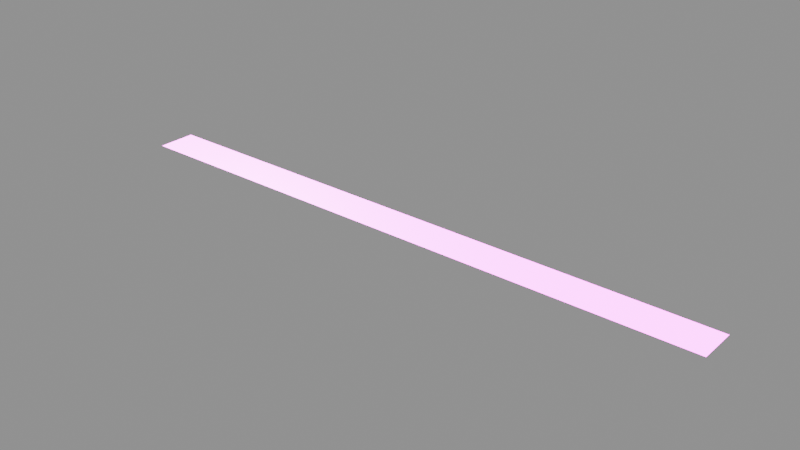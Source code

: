 # Source: decal.blend  (saved by Blender 5.2.44; exported with 4.5.12 LTS)
import bpy
from mathutils import Matrix  # noqa: F401  (used for matrix-valued properties, if any)

bpy.ops.wm.read_factory_settings(use_empty=True)
scene = bpy.context.scene
scene.name = 'Decal Asset'

# ---- images (referenced by path relative to the original .blend; pixels are not part of the script)
import os
ASSET_DIR = os.environ.get("B2B_ASSET_DIR", "")  # directory of the original .blend (textures are referenced by path, not embedded)
HERE = os.path.dirname(os.path.abspath(__file__))  # packed textures are extracted next to this script under _unpacked/

def load_image(name, relpath, width, height, colorspace="sRGB"):
    """Load a texture the original file referenced (path relative to the .blend, or extracted next to this script)."""
    p = next((c for c in (os.path.join(HERE, relpath), os.path.join(ASSET_DIR, relpath)) if relpath and os.path.exists(c)), "")
    if p:
        img = bpy.data.images.load(p, check_existing=True)
        img.name = name
    else:  # same state as the original file: an image datablock whose file is absent (Cycles renders it pink)
        img = bpy.data.images.new(name, width, height)
        img.source = "FILE"
        img.filepath = "//" + (relpath or name)
    img.colorspace_settings.name = colorspace
    return img
img_ao_curv_height_library_decal = load_image('ao_curv_height.LIBRARY_DECAL', 'ao_curv_height.png', 1024, 1024, 'Non-Color')
img_normal_library_decal = load_image('normal.LIBRARY_DECAL', 'normal.png', 1024, 1024, 'Non-Color')
img_masks_library_decal = load_image('masks.LIBRARY_DECAL', 'masks.png', 1024, 1024, 'Non-Color')
img_emission_library_decal = load_image('emission.LIBRARY_DECAL', 'emission.png', 1024, 1024, 'sRGB')

# ---- materials (node trees are filled in below, after node groups)
mat_library_decal = bpy.data.materials.new('LIBRARY_DECAL')
mat_library_decal.alpha_threshold = 0.0
mat_library_decal.use_backface_culling = True
mat_library_decal.use_backface_culling_lightprobe_volume = False
mat_library_decal.preview_render_type = 'FLAT'
mat_library_decal.roughness = 0.5

# ---- node groups
ng_height_library_decal = bpy.data.node_groups.new('height.LIBRARY_DECAL', 'ShaderNodeTree')
_s = ng_height_library_decal.interface.new_socket(name='Color', in_out='OUTPUT', socket_type='NodeSocketColor')
_s.default_value = (0.0, 0.0, 0.0, 0.0)
_s = ng_height_library_decal.interface.new_socket(name='UV', in_out='INPUT', socket_type='NodeSocketVector')
_s.min_value = 0.0
_s.max_value = 1.0
_s = ng_height_library_decal.interface.new_socket(name='Value', in_out='INPUT', socket_type='NodeSocketFloat')
_s.default_value = 0.5
_s.min_value = -1e+04
_s.max_value = 1e+04
_s = ng_height_library_decal.interface.new_socket(name='Mult', in_out='INPUT', socket_type='NodeSocketFloat')
_s.default_value = 0.5
_s.min_value = -1e+04
_s.max_value = 1e+04
_s = ng_height_library_decal.interface.new_socket(name='Cross', in_out='INPUT', socket_type='NodeSocketColor')
_s.default_value = (0.5, 0.5, 0.5, 1.0)
_s = ng_height_library_decal.interface.new_socket(name='UV2', in_out='INPUT', socket_type='NodeSocketColor')
_s.default_value = (0.5, 0.5, 0.5, 1.0)
_N = ng_height_library_decal.nodes; _L = ng_height_library_decal.links
n0 = _N.new('NodeFrame'); n0.name = 'Frame'; n0.location = (-544, 252)
n0.width = 905
n1 = _N.new('ShaderNodeMix'); n1.name = 'Mix'; n1.location = (396, -34)
n1.width = 100
n1.data_type = 'RGBA'
n1.blend_type = 'MULTIPLY'
n1.inputs[0].default_value = 1.0
n2 = _N.new('ShaderNodeMix'); n2.name = 'Mix.001'; n2.location = (523, -172)
n2.width = 100
n2.data_type = 'RGBA'
n2.blend_type = 'ADD'
n2.inputs[0].default_value = 1.0
n3 = _N.new('NodeGroupOutput'); n3.name = 'Group Output'; n3.location = (723, 0)
n4 = _N.new('ShaderNodeMath'); n4.name = 'Math.002'; n4.location = (755, -160)
n4.width = 120
n4.inputs[2].default_value = 0.0
n5 = _N.new('ShaderNodeMath'); n5.name = 'Math.001'; n5.location = (558, -133)
n5.width = 120
n5.operation = 'MULTIPLY'
n5.inputs[2].default_value = 0.0
n6 = _N.new('ShaderNodeSeparateColor'); n6.name = 'Separate RGB'; n6.location = (329, -57)
n7 = _N.new('ShaderNodeTexImage'); n7.name = 'height.LIBRARY_DECAL'; n7.location = (30, -30)
n7.label = 'HEIGHT'
n7.width = 228
n7.image = img_ao_curv_height_library_decal
n8 = _N.new('NodeGroupInput'); n8.name = 'Group Input'; n8.location = (-758, -52)
n4.parent = n0
n5.parent = n0
n6.parent = n0
n7.parent = n0
_L.new(n5.outputs[0], n4.inputs[0])
_L.new(n1.outputs[2], n2.inputs[6])
_L.new(n4.outputs[0], n1.inputs[6])
_L.new(n8.outputs[1], n5.inputs[1])
_L.new(n8.outputs[2], n4.inputs[1])
_L.new(n2.outputs[2], n3.inputs[0])
_L.new(n8.outputs[3], n1.inputs[7])
_L.new(n8.outputs[4], n2.inputs[7])
_L.new(n8.outputs[0], n7.inputs[0])
_L.new(n7.outputs[0], n6.inputs[0])
_L.new(n6.outputs[2], n5.inputs[0])
n3.is_active_output = True
ng_parallax_library_decal = bpy.data.node_groups.new('parallax.LIBRARY_DECAL', 'ShaderNodeTree')
_s = ng_parallax_library_decal.interface.new_socket(name='Vector', in_out='OUTPUT', socket_type='NodeSocketVector')
_s.min_value = 0.0
_s.max_value = 0.0
_s = ng_parallax_library_decal.interface.new_socket(name='tangent', in_out='OUTPUT', socket_type='NodeSocketVector')
_s = ng_parallax_library_decal.interface.new_socket(name='bino', in_out='OUTPUT', socket_type='NodeSocketVector')
_s = ng_parallax_library_decal.interface.new_socket(name='no', in_out='OUTPUT', socket_type='NodeSocketVector')
_s = ng_parallax_library_decal.interface.new_socket(name='Amount', in_out='INPUT', socket_type='NodeSocketFloat')
_s.default_value = 0.1
_s.min_value = 0.0
_N = ng_parallax_library_decal.nodes; _L = ng_parallax_library_decal.links
n0 = _N.new('NodeFrame'); n0.name = 'TBN.001'; n0.location = (4482, -656)
n0.label = 'TBN'
n0.width = 765
n0.shrink = False
n0.label_size = 36
n1 = _N.new('NodeFrame'); n1.name = 'TBN.002'; n1.location = (3893, 551)
n1.label = 'TBN'
n1.width = 746
n1.shrink = False
n1.label_size = 36
n2 = _N.new('NodeFrame'); n2.name = 'TBN'; n2.location = (2645, 972)
n2.label = 'TBN'
n2.width = 1161
n2.shrink = False
n2.label_size = 36
n3 = _N.new('NodeReroute'); n3.name = 'Reroute.002'; n3.location = (3943, -1005)
n3.width = 16
n3.socket_idname = 'NodeSocketFloat'
n4 = _N.new('NodeReroute'); n4.name = 'Reroute.011'; n4.location = (4514, -370)
n4.width = 16
n5 = _N.new('NodeReroute'); n5.name = 'Reroute.001'; n5.location = (4146, -789)
n5.width = 16
n5.socket_idname = 'NodeSocketVector'
n6 = _N.new('NodeReroute'); n6.name = 'Reroute.007'; n6.location = (5405, 857)
n6.width = 16
n6.socket_idname = 'NodeSocketVector'
n7 = _N.new('NodeReroute'); n7.name = 'Reroute.008'; n7.location = (5308, 774)
n7.width = 16
n7.socket_idname = 'NodeSocketVector'
n8 = _N.new('NodeReroute'); n8.name = 'Reroute.010'; n8.location = (5195, 682)
n8.width = 16
n8.socket_idname = 'NodeSocketVector'
n9 = _N.new('NodeReroute'); n9.name = 'Reroute.003'; n9.location = (4513, -83)
n9.width = 16
n10 = _N.new('NodeReroute'); n10.name = 'Reroute.009'; n10.location = (3600, -40)
n10.width = 16
n10.socket_idname = 'NodeSocketVector'
n11 = _N.new('ShaderNodeCameraData'); n11.name = 'Camera Data.001'; n11.location = (3129, -42)
n11.width = 95
n12 = _N.new('NodeReroute'); n12.name = 'Reroute.006'; n12.location = (3608, 825)
n12.width = 16
n12.socket_idname = 'NodeSocketVector'
n13 = _N.new('NodeReroute'); n13.name = 'Reroute.005'; n13.location = (3604, 676)
n13.width = 16
n13.socket_idname = 'NodeSocketVector'
n14 = _N.new('NodeReroute'); n14.name = 'Reroute.004'; n14.location = (3582, 395)
n14.width = 16
n14.socket_idname = 'NodeSocketVector'
n15 = _N.new('ShaderNodeVectorMath'); n15.name = 'Vector Math.002'; n15.location = (177, -493)
n15.width = 80
n15.operation = 'DOT_PRODUCT'
n16 = _N.new('ShaderNodeCombineColor'); n16.name = 'Combine RGB'; n16.location = (334, -407)
n16.width = 80
n17 = _N.new('ShaderNodeVectorMath'); n17.name = 'Vector Math.001'; n17.location = (169, -391)
n17.width = 80
n17.operation = 'DOT_PRODUCT'
n18 = _N.new('ShaderNodeVectorMath'); n18.name = 'Vector Math'; n18.location = (170, -288)
n18.width = 80
n18.operation = 'DOT_PRODUCT'
n19 = _N.new('ShaderNodeMath'); n19.name = 'Math'; n19.location = (3670, -1104)
n19.operation = 'MULTIPLY'
n19.inputs[1].default_value = -0.5
n19.inputs[2].default_value = 0.0
n20 = _N.new('ShaderNodeMath'); n20.name = 'Math.001'; n20.location = (3440, -1013)
n20.hide = True
n20.operation = 'SUBTRACT'
n20.inputs[0].default_value = 0.0
n20.inputs[2].default_value = 0.0
n21 = _N.new('ShaderNodeSeparateColor'); n21.name = 'Separate RGB'; n21.location = (5370, -1287)
n22 = _N.new('NodeGroupOutput'); n22.name = 'Group Output'; n22.location = (5810, -1170)
n23 = _N.new('ShaderNodeCombineXYZ'); n23.name = 'Combine XYZ'; n23.location = (5590, -1270)
n24 = _N.new('NodeReroute'); n24.name = 'Reroute'; n24.location = (3946, -1140)
n24.width = 16
n24.socket_idname = 'NodeSocketFloat'
n25 = _N.new('ShaderNodeGroup'); n25.name = 'height.LIBRARY_DECAL.002'; n25.location = (590, -173)
n25.label = 'Height Group'
n25.width = 120
n25.node_tree = ng_height_library_decal
n26 = _N.new('ShaderNodeGroup'); n26.name = 'height.LIBRARY_DECAL.005'; n26.location = (568, -411)
n26.label = 'Height Group'
n26.width = 120
n26.node_tree = ng_height_library_decal
n27 = _N.new('ShaderNodeGroup'); n27.name = 'height.LIBRARY_DECAL.008'; n27.location = (537, -689)
n27.label = 'Height Group'
n27.width = 120
n27.node_tree = ng_height_library_decal
n28 = _N.new('ShaderNodeGroup'); n28.name = 'height.LIBRARY_DECAL.007'; n28.location = (324, -621)
n28.label = 'Height Group'
n28.width = 120
n28.node_tree = ng_height_library_decal
n29 = _N.new('ShaderNodeGroup'); n29.name = 'height.LIBRARY_DECAL.006'; n29.location = (109, -586)
n29.label = 'Height Group'
n29.width = 120
n29.node_tree = ng_height_library_decal
n30 = _N.new('ShaderNodeGroup'); n30.name = 'height.LIBRARY_DECAL.003'; n30.location = (148, -347)
n30.label = 'Height Group'
n30.width = 120
n30.node_tree = ng_height_library_decal
n31 = _N.new('ShaderNodeGroup'); n31.name = 'height.LIBRARY_DECAL.004'; n31.location = (362, -360)
n31.label = 'Height Group'
n31.width = 120
n31.node_tree = ng_height_library_decal
n32 = _N.new('ShaderNodeGroup'); n32.name = 'height.LIBRARY_DECAL.001'; n32.location = (384, -104)
n32.label = 'Height Group'
n32.width = 120
n32.node_tree = ng_height_library_decal
n33 = _N.new('ShaderNodeGroup'); n33.name = 'height.LIBRARY_DECAL'; n33.location = (30, -65)
n33.label = 'Height Group'
n33.width = 266
n33.node_tree = ng_height_library_decal
n34 = _N.new('NodeGroupInput'); n34.name = 'Group Input'; n34.location = (3200, -987)
n34.width = 133
n35 = _N.new('ShaderNodeVectorTransform'); n35.name = 'Vector Transform.001'; n35.location = (466, -52)
n35.convert_to = 'CAMERA'
n36 = _N.new('ShaderNodeNewGeometry'); n36.name = 'Geometry'; n36.location = (247, -432)
n37 = _N.new('ShaderNodeVectorMath'); n37.name = 'Vector Math.004'; n37.location = (805, -208)
n37.operation = 'NORMALIZE'
n38 = _N.new('ShaderNodeVectorMath'); n38.name = 'Vector Math.003'; n38.location = (641, -196)
n38.operation = 'CROSS_PRODUCT'
n39 = _N.new('ShaderNodeVectorTransform'); n39.name = 'Vector Transform'; n39.location = (456, -432)
n39.width = 160
n39.convert_to = 'CAMERA'
n40 = _N.new('ShaderNodeTangent'); n40.name = 'TANGENT'; n40.location = (2702, 940)
n40.label = 'TANGENT'
n40.direction_type = 'UV_MAP'
n41 = _N.new('ShaderNodeUVMap'); n41.name = 'UVMAP'; n41.location = (3922, -763)
n41.label = 'UVMAP'
n15.parent = n1
n16.parent = n1
n17.parent = n1
n18.parent = n1
n25.parent = n0
n26.parent = n0
n27.parent = n0
n28.parent = n0
n29.parent = n0
n30.parent = n0
n31.parent = n0
n32.parent = n0
n33.parent = n0
n35.parent = n2
n36.parent = n2
n37.parent = n2
n38.parent = n2
n39.parent = n2
_L.new(n17.outputs[1], n16.inputs[1])
_L.new(n18.outputs[1], n16.inputs[0])
_L.new(n3.outputs[0], n33.inputs[1])
_L.new(n5.outputs[0], n33.inputs[0])
_L.new(n4.outputs[0], n33.inputs[3])
_L.new(n5.outputs[0], n33.inputs[4])
_L.new(n33.outputs[0], n32.inputs[0])
_L.new(n33.outputs[0], n32.inputs[4])
_L.new(n32.outputs[0], n25.inputs[0])
_L.new(n32.outputs[0], n25.inputs[4])
_L.new(n25.outputs[0], n30.inputs[0])
_L.new(n25.outputs[0], n30.inputs[4])
_L.new(n30.outputs[0], n31.inputs[0])
_L.new(n30.outputs[0], n31.inputs[4])
_L.new(n31.outputs[0], n26.inputs[0])
_L.new(n31.outputs[0], n26.inputs[4])
_L.new(n26.outputs[0], n29.inputs[0])
_L.new(n26.outputs[0], n29.inputs[4])
_L.new(n29.outputs[0], n28.inputs[0])
_L.new(n29.outputs[0], n28.inputs[4])
_L.new(n28.outputs[0], n27.inputs[0])
_L.new(n28.outputs[0], n27.inputs[4])
_L.new(n4.outputs[0], n32.inputs[3])
_L.new(n4.outputs[0], n25.inputs[3])
_L.new(n4.outputs[0], n30.inputs[3])
_L.new(n4.outputs[0], n29.inputs[3])
_L.new(n4.outputs[0], n28.inputs[3])
_L.new(n4.outputs[0], n27.inputs[3])
_L.new(n4.outputs[0], n26.inputs[3])
_L.new(n4.outputs[0], n31.inputs[3])
_L.new(n3.outputs[0], n32.inputs[1])
_L.new(n3.outputs[0], n25.inputs[1])
_L.new(n3.outputs[0], n30.inputs[1])
_L.new(n3.outputs[0], n31.inputs[1])
_L.new(n3.outputs[0], n26.inputs[1])
_L.new(n3.outputs[0], n29.inputs[1])
_L.new(n3.outputs[0], n28.inputs[1])
_L.new(n3.outputs[0], n27.inputs[1])
_L.new(n24.outputs[0], n33.inputs[2])
_L.new(n9.outputs[0], n4.inputs[0])
_L.new(n10.outputs[0], n18.inputs[1])
_L.new(n10.outputs[0], n17.inputs[1])
_L.new(n10.outputs[0], n15.inputs[1])
_L.new(n36.outputs[1], n39.inputs[0])
_L.new(n35.outputs[0], n38.inputs[0])
_L.new(n39.outputs[0], n38.inputs[1])
_L.new(n27.outputs[0], n21.inputs[0])
_L.new(n16.outputs[0], n9.inputs[0])
_L.new(n15.outputs[1], n16.inputs[2])
_L.new(n24.outputs[0], n32.inputs[2])
_L.new(n24.outputs[0], n25.inputs[2])
_L.new(n24.outputs[0], n30.inputs[2])
_L.new(n24.outputs[0], n31.inputs[2])
_L.new(n24.outputs[0], n26.inputs[2])
_L.new(n24.outputs[0], n29.inputs[2])
_L.new(n24.outputs[0], n28.inputs[2])
_L.new(n24.outputs[0], n27.inputs[2])
_L.new(n19.outputs[0], n24.inputs[0])
_L.new(n12.outputs[0], n18.inputs[0])
_L.new(n13.outputs[0], n17.inputs[0])
_L.new(n14.outputs[0], n15.inputs[0])
_L.new(n11.outputs[0], n10.inputs[0])
_L.new(n35.outputs[0], n12.inputs[0])
_L.new(n39.outputs[0], n14.inputs[0])
_L.new(n6.outputs[0], n22.inputs[1])
_L.new(n7.outputs[0], n22.inputs[2])
_L.new(n8.outputs[0], n22.inputs[3])
_L.new(n12.outputs[0], n6.inputs[0])
_L.new(n13.outputs[0], n7.inputs[0])
_L.new(n14.outputs[0], n8.inputs[0])
_L.new(n20.outputs[0], n19.inputs[0])
_L.new(n20.outputs[0], n3.inputs[0])
_L.new(n21.outputs[0], n23.inputs[0])
_L.new(n21.outputs[1], n23.inputs[1])
_L.new(n21.outputs[2], n23.inputs[2])
_L.new(n23.outputs[0], n22.inputs[0])
_L.new(n37.outputs[0], n13.inputs[0])
_L.new(n38.outputs[0], n37.inputs[0])
_L.new(n34.outputs[0], n20.inputs[1])
_L.new(n40.outputs[0], n35.inputs[0])
_L.new(n41.outputs[0], n5.inputs[0])
n22.is_active_output = True
ng_subset_decal_group = bpy.data.node_groups.new('subset.decal_group', 'ShaderNodeTree')
_s = ng_subset_decal_group.interface.new_socket(name='Shader', in_out='OUTPUT', socket_type='NodeSocketShader')
ng_subset_decal_group.interface.new_panel('Decal Maps')
_s = ng_subset_decal_group.interface.new_socket(name='Masks Map', in_out='INPUT', socket_type='NodeSocketColor')
_s = ng_subset_decal_group.interface.new_socket(name='AO + Curvature + Height Map', in_out='INPUT', socket_type='NodeSocketColor')
_s.default_value = (0.8, 0.8, 0.8, 1.0)
_s = ng_subset_decal_group.interface.new_socket(name='Normal Map', in_out='INPUT', socket_type='NodeSocketColor')
_s.default_value = (0.5, 0.5, 1.0, 1.0)
_s = ng_subset_decal_group.interface.new_socket(name='Emission Map', in_out='INPUT', socket_type='NodeSocketColor')
ng_subset_decal_group.interface.new_panel('Decal Props')
_s = ng_subset_decal_group.interface.new_socket(name='AO Multiplier', in_out='INPUT', socket_type='NodeSocketFloat')
_s.subtype = 'FACTOR'
_s.default_value = 1.0
_s.min_value = 0.0
_s.max_value = 1.0
_s = ng_subset_decal_group.interface.new_socket(name='Curvature Multiplier', in_out='INPUT', socket_type='NodeSocketFloat')
_s.subtype = 'FACTOR'
_s.default_value = 0.5
_s.min_value = 0.0
_s.max_value = 1.0
_s = ng_subset_decal_group.interface.new_socket(name='Emission Multiplier', in_out='INPUT', socket_type='NodeSocketFloat')
_s.min_value = 0.0
ng_subset_decal_group.interface.new_panel('Material Base')
_s = ng_subset_decal_group.interface.new_socket(name='Material Base Color', in_out='INPUT', socket_type='NodeSocketColor')
_s.default_value = (0.222, 0.222, 0.222, 0.222)
_s = ng_subset_decal_group.interface.new_socket(name='Material Metallic', in_out='INPUT', socket_type='NodeSocketFloat')
_s.subtype = 'FACTOR'
_s.min_value = 0.0
_s.max_value = 1.0
_s = ng_subset_decal_group.interface.new_socket(name='Material Roughness', in_out='INPUT', socket_type='NodeSocketFloat')
_s.subtype = 'FACTOR'
_s.default_value = 0.25
_s.min_value = 0.0
_s.max_value = 1.0
_s = ng_subset_decal_group.interface.new_socket(name='Material IOR', in_out='INPUT', socket_type='NodeSocketFloat')
_s.min_value = 0.0
_s.max_value = 1000.0
_s = ng_subset_decal_group.interface.new_socket(name='Material Normal', in_out='INPUT', socket_type='NodeSocketVector')
_s.min_value = -1.0
_s.max_value = 1.0
_s.hide_value = True
ng_subset_decal_group.interface.new_panel('Material Emission')
_s = ng_subset_decal_group.interface.new_socket(name='Material Emission Color', in_out='INPUT', socket_type='NodeSocketColor')
_s = ng_subset_decal_group.interface.new_socket(name='Material Emission Strength', in_out='INPUT', socket_type='NodeSocketFloat')
_s.default_value = 1.0
_s.min_value = 0.0
_s.max_value = 1e+06
ng_subset_decal_group.interface.new_panel('Material Diffuse')
_s = ng_subset_decal_group.interface.new_socket(name='Material Diffuse Roughness', in_out='INPUT', socket_type='NodeSocketFloat')
_s.subtype = 'FACTOR'
_s.min_value = 0.0
_s.max_value = 1.0
ng_subset_decal_group.interface.new_panel('Material Subsurface')
_s = ng_subset_decal_group.interface.new_socket(name='Material Subsurface Weight', in_out='INPUT', socket_type='NodeSocketFloat')
_s.subtype = 'FACTOR'
_s.default_value = 1.0
_s.min_value = 0.0
_s.max_value = 1.0
_s = ng_subset_decal_group.interface.new_socket(name='Material Subsurface Radius', in_out='INPUT', socket_type='NodeSocketVector')
_s.default_value = (1.0, 0.2, 0.1)
_s.min_value = 0.0
_s.max_value = 100.0
_s = ng_subset_decal_group.interface.new_socket(name='Material Subsurface Scale', in_out='INPUT', socket_type='NodeSocketFloat')
_s.subtype = 'DISTANCE'
_s.min_value = 0.0
_s.max_value = 10.0
_s = ng_subset_decal_group.interface.new_socket(name='Material Subsurface IOR', in_out='INPUT', socket_type='NodeSocketFloat')
_s.subtype = 'FACTOR'
_s.default_value = 1.4
_s.min_value = 1.01
_s.max_value = 3.8
_s = ng_subset_decal_group.interface.new_socket(name='Material Subsurface Anisotropy', in_out='INPUT', socket_type='NodeSocketFloat')
_s.subtype = 'FACTOR'
_s.min_value = 0.0
_s.max_value = 1.0
ng_subset_decal_group.interface.new_panel('Material Specular')
_s = ng_subset_decal_group.interface.new_socket(name='Material Specular IOR Level', in_out='INPUT', socket_type='NodeSocketFloat')
_s.subtype = 'FACTOR'
_s.default_value = 0.5
_s.min_value = 0.0
_s.max_value = 1.0
_s = ng_subset_decal_group.interface.new_socket(name='Material Specular Tint', in_out='INPUT', socket_type='NodeSocketColor')
_s.default_value = (1.0, 1.0, 1.0, 1.0)
_s = ng_subset_decal_group.interface.new_socket(name='Material Anisotropic', in_out='INPUT', socket_type='NodeSocketFloat')
_s.subtype = 'FACTOR'
_s.min_value = 0.0
_s.max_value = 1.0
_s = ng_subset_decal_group.interface.new_socket(name='Material Anisotropic Rotation', in_out='INPUT', socket_type='NodeSocketFloat')
_s.subtype = 'FACTOR'
_s.min_value = 0.0
_s.max_value = 1.0
_s = ng_subset_decal_group.interface.new_socket(name='Material Tangent', in_out='INPUT', socket_type='NodeSocketVector')
_s.hide_value = True
ng_subset_decal_group.interface.new_panel('Material Transmission')
_s = ng_subset_decal_group.interface.new_socket(name='Material Transmission Weight', in_out='INPUT', socket_type='NodeSocketFloat')
_s.subtype = 'FACTOR'
_s.min_value = 0.0
_s.max_value = 1.0
ng_subset_decal_group.interface.new_panel('Material Coat')
_s = ng_subset_decal_group.interface.new_socket(name='Material Coat Weight', in_out='INPUT', socket_type='NodeSocketFloat')
_s.subtype = 'FACTOR'
_s.min_value = 0.0
_s.max_value = 1.0
_s = ng_subset_decal_group.interface.new_socket(name='Material Coat Roughness', in_out='INPUT', socket_type='NodeSocketFloat')
_s.subtype = 'FACTOR'
_s.default_value = 0.03
_s.min_value = 0.0
_s.max_value = 1.0
_s = ng_subset_decal_group.interface.new_socket(name='Material Coat IOR', in_out='INPUT', socket_type='NodeSocketFloat')
_s.default_value = 1.2
_s.min_value = 1.0
_s.max_value = 4.0
_s = ng_subset_decal_group.interface.new_socket(name='Material Coat Tint', in_out='INPUT', socket_type='NodeSocketColor')
_s.default_value = (1.0, 1.0, 1.0, 1.0)
_s = ng_subset_decal_group.interface.new_socket(name='Material Coat Normal', in_out='INPUT', socket_type='NodeSocketVector')
_s.hide_value = True
ng_subset_decal_group.interface.new_panel('Material Sheen')
_s = ng_subset_decal_group.interface.new_socket(name='Material Sheen Weight', in_out='INPUT', socket_type='NodeSocketFloat')
_s.subtype = 'FACTOR'
_s.min_value = 0.0
_s.max_value = 1.0
_s = ng_subset_decal_group.interface.new_socket(name='Material Sheen Roughness', in_out='INPUT', socket_type='NodeSocketFloat')
_s.subtype = 'FACTOR'
_s.default_value = 0.5
_s.min_value = 0.0
_s.max_value = 1.0
_s = ng_subset_decal_group.interface.new_socket(name='Material Sheen Tint', in_out='INPUT', socket_type='NodeSocketColor')
_s.default_value = (0.2, 0.2, 0.2, 1.0)
ng_subset_decal_group.interface.new_panel('Material Thin Film')
_s = ng_subset_decal_group.interface.new_socket(name='Material Thin Film Thickness', in_out='INPUT', socket_type='NodeSocketFloat')
_s.subtype = 'WAVELENGTH'
_s.min_value = 0.0
_s.max_value = 1e+05
_s = ng_subset_decal_group.interface.new_socket(name='Material Thin Film IOR', in_out='INPUT', socket_type='NodeSocketFloat')
_s.default_value = 1.33
_s.min_value = 1.0
_s.max_value = 1000.0
ng_subset_decal_group.interface.new_panel('Subset Base')
_s = ng_subset_decal_group.interface.new_socket(name='Subset Base Color', in_out='INPUT', socket_type='NodeSocketColor')
_s.default_value = (0.222, 0.222, 0.222, 1.0)
_s = ng_subset_decal_group.interface.new_socket(name='Subset Metallic', in_out='INPUT', socket_type='NodeSocketFloat')
_s.subtype = 'FACTOR'
_s.min_value = 0.0
_s.max_value = 1.0
_s = ng_subset_decal_group.interface.new_socket(name='Subset Roughness', in_out='INPUT', socket_type='NodeSocketFloat')
_s.subtype = 'FACTOR'
_s.default_value = 0.25
_s.min_value = 0.0
_s.max_value = 1.0
_s = ng_subset_decal_group.interface.new_socket(name='Subset IOR', in_out='INPUT', socket_type='NodeSocketFloat')
_s.min_value = 0.0
_s.max_value = 1000.0
_s = ng_subset_decal_group.interface.new_socket(name='Subset Normal', in_out='INPUT', socket_type='NodeSocketVector')
_s.min_value = -1.0
_s.max_value = 1.0
_s.hide_value = True
ng_subset_decal_group.interface.new_panel('Subset Emission')
_s = ng_subset_decal_group.interface.new_socket(name='Subset Emission Color', in_out='INPUT', socket_type='NodeSocketColor')
_s = ng_subset_decal_group.interface.new_socket(name='Subset Emission Strength', in_out='INPUT', socket_type='NodeSocketFloat')
_s.default_value = 1.0
_s.min_value = 0.0
_s.max_value = 1e+06
ng_subset_decal_group.interface.new_panel('Subset Diffuse')
_s = ng_subset_decal_group.interface.new_socket(name='Subset Diffuse Roughness', in_out='INPUT', socket_type='NodeSocketFloat')
_s.subtype = 'FACTOR'
_s.min_value = 0.0
_s.max_value = 1.0
ng_subset_decal_group.interface.new_panel('Subset Subsurface')
_s = ng_subset_decal_group.interface.new_socket(name='Subset Subsurface Weight', in_out='INPUT', socket_type='NodeSocketFloat')
_s.subtype = 'FACTOR'
_s.default_value = 1.0
_s.min_value = 0.0
_s.max_value = 1.0
_s = ng_subset_decal_group.interface.new_socket(name='Subset Subsurface Radius', in_out='INPUT', socket_type='NodeSocketVector')
_s.default_value = (1.0, 0.2, 0.1)
_s.min_value = 0.0
_s.max_value = 100.0
_s = ng_subset_decal_group.interface.new_socket(name='Subset Subsurface Scale', in_out='INPUT', socket_type='NodeSocketFloat')
_s.subtype = 'DISTANCE'
_s.min_value = 0.0
_s.max_value = 10.0
_s = ng_subset_decal_group.interface.new_socket(name='Subset Subsurface IOR', in_out='INPUT', socket_type='NodeSocketFloat')
_s.subtype = 'FACTOR'
_s.default_value = 1.4
_s.min_value = 1.01
_s.max_value = 3.8
_s = ng_subset_decal_group.interface.new_socket(name='Subset Subsurface Anisotropy', in_out='INPUT', socket_type='NodeSocketFloat')
_s.subtype = 'FACTOR'
_s.min_value = 0.0
_s.max_value = 1.0
ng_subset_decal_group.interface.new_panel('Subset Specular')
_s = ng_subset_decal_group.interface.new_socket(name='Subset Specular IOR Level', in_out='INPUT', socket_type='NodeSocketFloat')
_s.subtype = 'FACTOR'
_s.default_value = 0.5
_s.min_value = 0.0
_s.max_value = 1.0
_s = ng_subset_decal_group.interface.new_socket(name='Subset Specular Tint', in_out='INPUT', socket_type='NodeSocketColor')
_s.default_value = (1.0, 1.0, 1.0, 1.0)
_s = ng_subset_decal_group.interface.new_socket(name='Subset Anisotropic', in_out='INPUT', socket_type='NodeSocketFloat')
_s.subtype = 'FACTOR'
_s.min_value = 0.0
_s.max_value = 1.0
_s = ng_subset_decal_group.interface.new_socket(name='Subset Anisotropic Rotation', in_out='INPUT', socket_type='NodeSocketFloat')
_s.subtype = 'FACTOR'
_s.min_value = 0.0
_s.max_value = 1.0
_s = ng_subset_decal_group.interface.new_socket(name='Subset Tangent', in_out='INPUT', socket_type='NodeSocketVector')
_s.hide_value = True
ng_subset_decal_group.interface.new_panel('Subset Transmission')
_s = ng_subset_decal_group.interface.new_socket(name='Subset Transmission Weight', in_out='INPUT', socket_type='NodeSocketFloat')
_s.subtype = 'FACTOR'
_s.min_value = 0.0
_s.max_value = 1.0
ng_subset_decal_group.interface.new_panel('Subset Coat')
_s = ng_subset_decal_group.interface.new_socket(name='Subset Coat Weight', in_out='INPUT', socket_type='NodeSocketFloat')
_s.subtype = 'FACTOR'
_s.min_value = 0.0
_s.max_value = 1.0
_s = ng_subset_decal_group.interface.new_socket(name='Subset Coat Roughness', in_out='INPUT', socket_type='NodeSocketFloat')
_s.subtype = 'FACTOR'
_s.default_value = 0.03
_s.min_value = 0.0
_s.max_value = 1.0
_s = ng_subset_decal_group.interface.new_socket(name='Subset Coat IOR', in_out='INPUT', socket_type='NodeSocketFloat')
_s.default_value = 1.2
_s.min_value = 1.0
_s.max_value = 4.0
_s = ng_subset_decal_group.interface.new_socket(name='Subset Coat Tint', in_out='INPUT', socket_type='NodeSocketColor')
_s.default_value = (1.0, 1.0, 1.0, 1.0)
_s = ng_subset_decal_group.interface.new_socket(name='Subset Coat Normal', in_out='INPUT', socket_type='NodeSocketVector')
_s.hide_value = True
ng_subset_decal_group.interface.new_panel('Subset Sheen')
_s = ng_subset_decal_group.interface.new_socket(name='Subset Sheen Weight', in_out='INPUT', socket_type='NodeSocketFloat')
_s.subtype = 'FACTOR'
_s.min_value = 0.0
_s.max_value = 1.0
_s = ng_subset_decal_group.interface.new_socket(name='Subset Sheen Roughness', in_out='INPUT', socket_type='NodeSocketFloat')
_s.subtype = 'FACTOR'
_s.default_value = 0.5
_s.min_value = 0.0
_s.max_value = 1.0
_s = ng_subset_decal_group.interface.new_socket(name='Subset Sheen Tint', in_out='INPUT', socket_type='NodeSocketColor')
_s.default_value = (0.2, 0.2, 0.2, 1.0)
ng_subset_decal_group.interface.new_panel('Subset Thin Film')
_s = ng_subset_decal_group.interface.new_socket(name='Subset Thin Film Thickness', in_out='INPUT', socket_type='NodeSocketFloat')
_s.subtype = 'WAVELENGTH'
_s.min_value = 0.0
_s.max_value = 1e+05
_s = ng_subset_decal_group.interface.new_socket(name='Subset Thin Film IOR', in_out='INPUT', socket_type='NodeSocketFloat')
_s.default_value = 1.33
_s.min_value = 1.0
_s.max_value = 1000.0
_N = ng_subset_decal_group.nodes; _L = ng_subset_decal_group.links
n0 = _N.new('NodeReroute'); n0.name = 'Reroute.002'; n0.location = (-290, 481)
n0.width = 16
n0.socket_idname = 'NodeSocketFloatFactor'
n1 = _N.new('NodeReroute'); n1.name = 'Reroute.032'; n1.location = (-344, 454)
n1.width = 16
n1.socket_idname = 'NodeSocketFloat'
n2 = _N.new('ShaderNodeMix'); n2.name = 'Mix.001'; n2.location = (-9, 480)
n2.hide = True
n2.data_type = 'RGBA'
n2.blend_type = 'OVERLAY'
n3 = _N.new('NodeReroute'); n3.name = 'Reroute.009'; n3.location = (-28, 482)
n3.width = 16
n3.socket_idname = 'NodeSocketFloatFactor'
n4 = _N.new('NodeReroute'); n4.name = 'Reroute.014'; n4.location = (-44, 459)
n4.width = 16
n4.socket_idname = 'NodeSocketFloat'
n5 = _N.new('ShaderNodeMix'); n5.name = 'Mix'; n5.location = (-227, 480)
n5.hide = True
n5.data_type = 'RGBA'
n5.blend_type = 'MULTIPLY'
n6 = _N.new('NodeReroute'); n6.name = 'Reroute.011'; n6.location = (781, 354)
n6.width = 16
n6.socket_idname = 'NodeSocketVector'
n7 = _N.new('ShaderNodeVectorMath'); n7.name = 'Vector Math.002'; n7.location = (830, 357)
n7.hide = True
n8 = _N.new('ShaderNodeVectorMath'); n8.name = 'Vector Math'; n8.location = (568, 348)
n8.hide = True
n8.operation = 'SUBTRACT'
n9 = _N.new('ShaderNodeNormalMap'); n9.name = 'Normal Map'; n9.location = (572, -286)
n9.hide = True
n10 = _N.new('ShaderNodeVectorMath'); n10.name = 'Vector Math.006'; n10.location = (819, -322)
n10.hide = True
n11 = _N.new('ShaderNodeVectorMath'); n11.name = 'Vector Math.004'; n11.location = (581, -341)
n11.hide = True
n11.operation = 'SUBTRACT'
n12 = _N.new('ShaderNodeMix'); n12.name = 'Mix.009'; n12.location = (-13, 132)
n12.hide = True
n12.data_type = 'RGBA'
n12.blend_type = 'MULTIPLY'
n12.inputs[0].default_value = 1.0
n13 = _N.new('ShaderNodeMix'); n13.name = 'Mix.008'; n13.location = (212, 133)
n13.hide = True
n13.data_type = 'RGBA'
n13.blend_type = 'ADD'
n13.inputs[0].default_value = 1.0
n14 = _N.new('ShaderNodeMix'); n14.name = 'Mix.010'; n14.location = (-17, -501)
n14.hide = True
n14.data_type = 'RGBA'
n14.blend_type = 'MULTIPLY'
n14.inputs[0].default_value = 1.0
n15 = _N.new('NodeReroute'); n15.name = 'Reroute.024'; n15.location = (-44, -265)
n15.width = 16
n15.socket_idname = 'NodeSocketFloatFactor'
n16 = _N.new('NodeReroute'); n16.name = 'Reroute.023'; n16.location = (-46, -196)
n16.width = 16
n16.socket_idname = 'NodeSocketFloatFactor'
n17 = _N.new('ShaderNodeMix'); n17.name = 'Mix.003'; n17.location = (-8, -199)
n17.hide = True
n17.data_type = 'RGBA'
n17.blend_type = 'OVERLAY'
n18 = _N.new('NodeReroute'); n18.name = 'Reroute.001'; n18.location = (-395, -277)
n18.width = 16
n19 = _N.new('NodeReroute'); n19.name = 'Reroute.012'; n19.location = (-386, 377)
n19.width = 16
n20 = _N.new('NodeReroute'); n20.name = 'Reroute.028'; n20.location = (-293, 402)
n20.width = 16
n20.socket_idname = 'NodeSocketFloatFactor'
n21 = _N.new('ShaderNodeMix'); n21.name = 'Mix.005'; n21.location = (-269, 402)
n21.hide = True
n21.data_type = 'RGBA'
n21.blend_type = 'ADD'
n21.clamp_result = True
n22 = _N.new('ShaderNodeMix'); n22.name = 'Mix.004'; n22.location = (-280, -254)
n22.hide = True
n22.data_type = 'RGBA'
n22.blend_type = 'ADD'
n22.clamp_result = True
n23 = _N.new('ShaderNodeMixShader'); n23.name = 'Mix Shader.001'; n23.location = (1772, 70)
n24 = _N.new('NodeGroupOutput'); n24.name = 'Group Output'; n24.location = (1976, 65)
n25 = _N.new('NodeReroute'); n25.name = 'Reroute'; n25.location = (-397, 108)
n25.width = 16
n26 = _N.new('NodeReroute'); n26.name = 'Reroute.018'; n26.location = (-652, 133)
n26.width = 16
n26.socket_idname = 'NodeSocketFloat'
n27 = _N.new('ShaderNodeSeparateColor'); n27.name = 'Separate RGB.002'; n27.location = (951, 16)
n27.hide = True
n28 = _N.new('ShaderNodeSeparateColor'); n28.name = 'Separate RGB'; n28.location = (-846, 138)
n28.hide = True
n29 = _N.new('ShaderNodeMix'); n29.name = 'Mix.007'; n29.location = (218, -509)
n29.hide = True
n29.data_type = 'RGBA'
n29.blend_type = 'ADD'
n29.inputs[0].default_value = 1.0
n30 = _N.new('ShaderNodeMix'); n30.name = 'Mix.006'; n30.location = (-280, -447)
n30.hide = True
n30.data_type = 'RGBA'
n30.blend_type = 'MULTIPLY'
n30.inputs[0].default_value = 1.0
n31 = _N.new('NodeReroute'); n31.name = 'Reroute.006'; n31.location = (-55, 48)
n31.width = 16
n31.socket_idname = 'NodeSocketFloat'
n32 = _N.new('NodeReroute'); n32.name = 'Reroute.015'; n32.location = (-63, -220)
n32.width = 16
n32.socket_idname = 'NodeSocketFloat'
n33 = _N.new('ShaderNodeMix'); n33.name = 'Mix.002'; n33.location = (-238, -196)
n33.hide = True
n33.data_type = 'RGBA'
n33.blend_type = 'MULTIPLY'
n34 = _N.new('NodeReroute'); n34.name = 'Reroute.003'; n34.location = (-362, -219)
n34.width = 16
n34.socket_idname = 'NodeSocketFloat'
n35 = _N.new('NodeReroute'); n35.name = 'Reroute.016'; n35.location = (-293, -254)
n35.width = 16
n35.socket_idname = 'NodeSocketFloatFactor'
n36 = _N.new('NodeReroute'); n36.name = 'Reroute.021'; n36.location = (-290, 86)
n36.width = 16
n36.socket_idname = 'NodeSocketFloatFactor'
n37 = _N.new('NodeReroute'); n37.name = 'Reroute.008'; n37.location = (-293, -197)
n37.width = 16
n37.socket_idname = 'NodeSocketFloatFactor'
n38 = _N.new('ShaderNodeMath'); n38.name = 'Math'; n38.location = (-613, 188)
n38.hide = True
n38.operation = 'POWER'
n38.inputs[1].default_value = 2.2
n38.inputs[2].default_value = 0.0
n39 = _N.new('ShaderNodeInvert'); n39.name = 'Invert.001'; n39.location = (-610, 111)
n39.hide = True
n40 = _N.new('NodeReroute'); n40.name = 'Reroute.013'; n40.location = (-356, 174)
n40.width = 16
n40.socket_idname = 'NodeSocketFloat'
n41 = _N.new('NodeReroute'); n41.name = 'Reroute.005'; n41.location = (171, 111)
n41.width = 16
n42 = _N.new('NodeReroute'); n42.name = 'Reroute.004'; n42.location = (164, -530)
n42.width = 16
n43 = _N.new('ShaderNodeNormalMap'); n43.name = 'Normal Map.002'; n43.location = (368, 315)
n43.hide = True
n44 = _N.new('ShaderNodeNormalMap'); n44.name = 'Normal Map.001'; n44.location = (381, -371)
n44.hide = True
n45 = _N.new('NodeReroute'); n45.name = 'Reroute.010'; n45.location = (784, -316)
n45.width = 16
n45.socket_idname = 'NodeSocketVector'
n46 = _N.new('NodeGroupInput'); n46.name = 'a'; n46.location = (-1117, 220)
n46.width = 215
n47 = _N.new('NodeReroute'); n47.name = 'Material Coat Normal'; n47.location = (1145, 172)
n47.width = 16
n47.socket_idname = 'NodeSocketVector'
n48 = _N.new('ShaderNodeVectorMath'); n48.name = 'Material Normal'; n48.location = (1011, 356)
n48.hide = True
n48.operation = 'NORMALIZE'
n49 = _N.new('ShaderNodeBsdfPrincipled'); n49.name = 'Material'; n49.location = (1416, 538)
n49.width = 211
n49.distribution = 'GGX'
n49.subsurface_method = 'RANDOM_WALK_SKIN'
n49.inputs[28].default_value = 1.0
n50 = _N.new('ShaderNodeVectorMath'); n50.name = 'Subset Normal'; n50.location = (1000, -323)
n50.hide = True
n50.operation = 'NORMALIZE'
n51 = _N.new('NodeReroute'); n51.name = 'Subset Coat Normal'; n51.location = (1136, -532)
n51.width = 16
n51.socket_idname = 'NodeSocketVector'
n52 = _N.new('ShaderNodeBsdfPrincipled'); n52.name = 'Subset'; n52.location = (1401, -169)
n52.width = 211
n52.distribution = 'GGX'
n52.subsurface_method = 'RANDOM_WALK_SKIN'
n52.inputs[28].default_value = 1.0
_L.new(n46.outputs[2], n9.inputs[1])
_L.new(n23.outputs[0], n24.inputs[0])
_L.new(n46.outputs[1], n28.inputs[0])
_L.new(n46.outputs[7], n5.inputs[6])
_L.new(n1.outputs[0], n5.inputs[7])
_L.new(n5.outputs[2], n2.inputs[6])
_L.new(n4.outputs[0], n2.inputs[7])
_L.new(n33.outputs[2], n17.inputs[6])
_L.new(n37.outputs[0], n33.inputs[0])
_L.new(n34.outputs[0], n33.inputs[7])
_L.new(n46.outputs[36], n33.inputs[6])
_L.new(n32.outputs[0], n17.inputs[7])
_L.new(n16.outputs[0], n17.inputs[0])
_L.new(n38.outputs[0], n40.inputs[0])
_L.new(n46.outputs[4], n36.inputs[0])
_L.new(n0.outputs[0], n5.inputs[0])
_L.new(n15.outputs[0], n16.inputs[0])
_L.new(n46.outputs[5], n15.inputs[0])
_L.new(n3.outputs[0], n2.inputs[0])
_L.new(n36.outputs[0], n20.inputs[0])
_L.new(n40.outputs[0], n1.inputs[0])
_L.new(n26.outputs[0], n38.inputs[0])
_L.new(n26.outputs[0], n39.inputs[1])
_L.new(n20.outputs[0], n21.inputs[0])
_L.new(n46.outputs[38], n22.inputs[6])
_L.new(n46.outputs[9], n21.inputs[6])
_L.new(n19.outputs[0], n21.inputs[7])
_L.new(n20.outputs[0], n0.inputs[0])
_L.new(n18.outputs[0], n19.inputs[0])
_L.new(n25.outputs[0], n18.inputs[0])
_L.new(n18.outputs[0], n22.inputs[7])
_L.new(n39.outputs[0], n25.inputs[0])
_L.new(n35.outputs[0], n22.inputs[0])
_L.new(n16.outputs[0], n3.inputs[0])
_L.new(n31.outputs[0], n4.inputs[0])
_L.new(n28.outputs[0], n26.inputs[0])
_L.new(n46.outputs[0], n27.inputs[0])
_L.new(n8.outputs[0], n7.inputs[1])
_L.new(n7.outputs[0], n48.inputs[0])
_L.new(n46.outputs[11], n8.inputs[0])
_L.new(n6.outputs[0], n7.inputs[0])
_L.new(n9.outputs[0], n45.inputs[0])
_L.new(n45.outputs[0], n6.inputs[0])
_L.new(n11.outputs[0], n10.inputs[1])
_L.new(n10.outputs[0], n50.inputs[0])
_L.new(n45.outputs[0], n10.inputs[0])
_L.new(n44.outputs[0], n11.inputs[1])
_L.new(n43.outputs[0], n8.inputs[1])
_L.new(n46.outputs[3], n30.inputs[6])
_L.new(n46.outputs[6], n30.inputs[7])
_L.new(n42.outputs[0], n29.inputs[7])
_L.new(n30.outputs[2], n42.inputs[0])
_L.new(n41.outputs[0], n13.inputs[7])
_L.new(n42.outputs[0], n41.inputs[0])
_L.new(n46.outputs[40], n11.inputs[0])
_L.new(n46.outputs[42], n14.inputs[7])
_L.new(n46.outputs[13], n12.inputs[7])
_L.new(n46.outputs[12], n12.inputs[6])
_L.new(n12.outputs[2], n13.inputs[6])
_L.new(n46.outputs[41], n14.inputs[6])
_L.new(n14.outputs[2], n29.inputs[6])
_L.new(n49.outputs[0], n23.inputs[1])
_L.new(n52.outputs[0], n23.inputs[2])
_L.new(n2.outputs[2], n49.inputs[0])
_L.new(n17.outputs[2], n52.inputs[0])
_L.new(n48.outputs[0], n49.inputs[5])
_L.new(n50.outputs[0], n52.inputs[5])
_L.new(n27.outputs[0], n49.inputs[4])
_L.new(n27.outputs[1], n23.inputs[0])
_L.new(n46.outputs[8], n49.inputs[1])
_L.new(n46.outputs[37], n52.inputs[1])
_L.new(n21.outputs[2], n49.inputs[2])
_L.new(n22.outputs[2], n52.inputs[2])
_L.new(n13.outputs[2], n49.inputs[27])
_L.new(n29.outputs[2], n52.inputs[27])
_L.new(n46.outputs[15], n49.inputs[8])
_L.new(n46.outputs[16], n49.inputs[9])
_L.new(n46.outputs[17], n49.inputs[10])
_L.new(n46.outputs[18], n49.inputs[11])
_L.new(n46.outputs[19], n49.inputs[12])
_L.new(n46.outputs[44], n52.inputs[8])
_L.new(n46.outputs[45], n52.inputs[9])
_L.new(n46.outputs[46], n52.inputs[10])
_L.new(n46.outputs[47], n52.inputs[11])
_L.new(n46.outputs[48], n52.inputs[12])
_L.new(n46.outputs[20], n49.inputs[13])
_L.new(n46.outputs[21], n49.inputs[14])
_L.new(n46.outputs[22], n49.inputs[15])
_L.new(n46.outputs[23], n49.inputs[16])
_L.new(n46.outputs[24], n49.inputs[17])
_L.new(n46.outputs[49], n52.inputs[13])
_L.new(n46.outputs[50], n52.inputs[14])
_L.new(n46.outputs[51], n52.inputs[15])
_L.new(n46.outputs[52], n52.inputs[16])
_L.new(n46.outputs[53], n52.inputs[17])
_L.new(n46.outputs[25], n49.inputs[18])
_L.new(n46.outputs[54], n52.inputs[18])
_L.new(n46.outputs[26], n49.inputs[19])
_L.new(n46.outputs[27], n49.inputs[20])
_L.new(n46.outputs[28], n49.inputs[21])
_L.new(n46.outputs[29], n49.inputs[22])
_L.new(n46.outputs[31], n49.inputs[24])
_L.new(n46.outputs[32], n49.inputs[25])
_L.new(n46.outputs[33], n49.inputs[26])
_L.new(n46.outputs[10], n49.inputs[3])
_L.new(n46.outputs[39], n52.inputs[3])
_L.new(n46.outputs[55], n52.inputs[19])
_L.new(n46.outputs[56], n52.inputs[20])
_L.new(n46.outputs[57], n52.inputs[21])
_L.new(n46.outputs[58], n52.inputs[22])
_L.new(n46.outputs[60], n52.inputs[24])
_L.new(n46.outputs[61], n52.inputs[25])
_L.new(n46.outputs[62], n52.inputs[26])
_L.new(n32.outputs[0], n31.inputs[0])
_L.new(n28.outputs[1], n32.inputs[0])
_L.new(n40.outputs[0], n34.inputs[0])
_L.new(n36.outputs[0], n37.inputs[0])
_L.new(n37.outputs[0], n35.inputs[0])
_L.new(n46.outputs[30], n47.inputs[0])
_L.new(n48.outputs[0], n49.inputs[23])
_L.new(n46.outputs[59], n51.inputs[0])
_L.new(n50.outputs[0], n52.inputs[23])
_L.new(n46.outputs[34], n49.inputs[29])
_L.new(n46.outputs[35], n49.inputs[30])
_L.new(n46.outputs[63], n52.inputs[29])
_L.new(n46.outputs[64], n52.inputs[30])
_L.new(n46.outputs[14], n49.inputs[7])
_L.new(n46.outputs[43], n52.inputs[7])
n24.is_active_output = True

# ---- material node trees
mat_library_decal.use_nodes = True; mat_library_decal.node_tree.nodes.clear()
_N = mat_library_decal.node_tree.nodes; _L = mat_library_decal.node_tree.links
n0 = _N.new('ShaderNodeGroup'); n0.name = 'parallax.LIBRARY_DECAL'; n0.location = (-806, 94)
n0.label = 'Parallax Group'
n0.width = 235
n0.node_tree = ng_parallax_library_decal
n0.inputs[0].default_value = 0.006
n1 = _N.new('ShaderNodeTexImage'); n1.name = 'normal.LIBRARY_DECAL'; n1.location = (-265, 134)
n1.label = 'NORMAL'
n1.width = 295
n1.hide = True
n1.image = img_normal_library_decal
n2 = _N.new('ShaderNodeTexImage'); n2.name = 'ao_curv_height.LIBRARY_DECAL'; n2.location = (-265, 196)
n2.label = 'AO_CURV_HEIGHT'
n2.width = 301
n2.hide = True
n2.image = img_ao_curv_height_library_decal
n3 = _N.new('ShaderNodeTexImage'); n3.name = 'masks.LIBRARY_DECAL'; n3.location = (-267, 253)
n3.label = 'MASKS'
n3.width = 301
n3.hide = True
n3.image = img_masks_library_decal
n4 = _N.new('ShaderNodeTexImage'); n4.name = 'emission.LIBRARY_DECAL'; n4.location = (-266, 75)
n4.label = 'EMISSION'
n4.width = 302
n4.hide = True
n4.image = img_emission_library_decal
n5 = _N.new('ShaderNodeNormalMap'); n5.name = 'Detail Normal'; n5.location = (-118, 13)
n5.label = 'DETAIL NORMAL'
n5.hide = True
n6 = _N.new('ShaderNodeOutputMaterial'); n6.name = 'Material Output'; n6.location = (641, 354)
n7 = _N.new('ShaderNodeGroup'); n7.name = 'subset.LIBRARY_DECAL'; n7.location = (220, 334)
n7.label = 'Subset Decal Group'
n7.width = 303
n7.node_tree = ng_subset_decal_group
n7.inputs[4].default_value = 1.0
n7.inputs[5].default_value = 0.5
n7.inputs[6].default_value = 10.0
n7.inputs[7].default_value = (0.222, 0.222, 0.222, 1.0)
n7.inputs[8].default_value = 1.0
n7.inputs[9].default_value = 0.25
n7.inputs[10].default_value = 1.45
n7.inputs[12].default_value = (0.0, 0.0, 0.0, 1.0)
n7.inputs[13].default_value = 1.0
n7.inputs[14].default_value = 0.0
n7.inputs[15].default_value = 1.0
n7.inputs[16].default_value = (1.0, 0.2, 0.1)
n7.inputs[17].default_value = 0.0
n7.inputs[18].default_value = 1.4
n7.inputs[19].default_value = 0.0
n7.inputs[20].default_value = 0.5
n7.inputs[21].default_value = (1.0, 1.0, 1.0, 1.0)
n7.inputs[22].default_value = 0.0
n7.inputs[23].default_value = 0.0
n7.inputs[24].default_value = (0.0, 0.0, 0.0)
n7.inputs[25].default_value = 0.0
n7.inputs[26].default_value = 0.0
n7.inputs[27].default_value = 0.03
n7.inputs[28].default_value = 1.2
n7.inputs[29].default_value = (1.0, 1.0, 1.0, 1.0)
n7.inputs[30].default_value = (0.0, 0.0, 0.0)
n7.inputs[31].default_value = 0.0
n7.inputs[32].default_value = 0.5
n7.inputs[33].default_value = (0.2, 0.2, 0.2, 1.0)
n7.inputs[34].default_value = 0.0
n7.inputs[35].default_value = 1.33
n7.inputs[36].default_value = (0.222, 0.222, 0.222, 1.0)
n7.inputs[37].default_value = 1.0
n7.inputs[38].default_value = 0.25
n7.inputs[39].default_value = 1.45
n7.inputs[41].default_value = (0.0, 0.0, 0.0, 1.0)
n7.inputs[42].default_value = 1.0
n7.inputs[43].default_value = 0.0
n7.inputs[44].default_value = 0.0
n7.inputs[45].default_value = (1.0, 1.0, 1.1)
n7.inputs[46].default_value = 0.0
n7.inputs[47].default_value = 1.4
n7.inputs[48].default_value = 0.0
n7.inputs[49].default_value = 0.5
n7.inputs[50].default_value = (1.0, 1.0, 1.0, 1.0)
n7.inputs[51].default_value = 0.0
n7.inputs[52].default_value = 0.0
n7.inputs[53].default_value = (0.0, 0.0, 0.0)
n7.inputs[54].default_value = 0.0
n7.inputs[55].default_value = 0.0
n7.inputs[56].default_value = 0.03
n7.inputs[57].default_value = 1.2
n7.inputs[58].default_value = (1.0, 1.0, 1.0, 1.0)
n7.inputs[59].default_value = (0.0, 0.0, 0.0)
n7.inputs[60].default_value = 0.0
n7.inputs[61].default_value = 0.5
n7.inputs[62].default_value = (0.2, 0.2, 0.2, 1.0)
n7.inputs[63].default_value = 0.0
n7.inputs[64].default_value = 1.33
_L.new(n1.outputs[0], n7.inputs[2])
_L.new(n2.outputs[0], n7.inputs[1])
_L.new(n0.outputs[0], n2.inputs[0])
_L.new(n0.outputs[0], n3.inputs[0])
_L.new(n0.outputs[0], n1.inputs[0])
_L.new(n3.outputs[0], n7.inputs[0])
_L.new(n7.outputs[0], n6.inputs[0])
_L.new(n0.outputs[0], n4.inputs[0])
_L.new(n4.outputs[0], n7.inputs[3])
_L.new(n5.outputs[0], n7.inputs[40])
_L.new(n5.outputs[0], n7.inputs[11])
n6.is_active_output = True

# ---- meshes
me_library_decal = bpy.data.meshes.new('LIBRARY_DECAL')
me_library_decal.from_pydata([(-0.512, -0.03247, 0.0), (0.512, -0.03247, 0.0), (0.512, 0.03247, 0.0), (-0.512, 0.03247, 0.0)], [], [(0, 1, 2, 3)])
_uv = me_library_decal.uv_layers.new(name='UVMap')
_uv.uv.foreach_set('vector', [0.0, 0.0, 1.0, 0.0, 1.0, 1.0, 0.0, 1.0])
me_library_decal.materials.append(mat_library_decal)
me_library_decal.use_remesh_fix_poles = True
me_library_decal.use_remesh_preserve_attributes = False
me_library_decal.use_mirror_vertex_groups = False
me_library_decal.update()

# ---- objects
ob_library_decal = bpy.data.objects.new('LIBRARY_DECAL', me_library_decal)

# ---- transforms, parenting, visibility, modifiers, constraints
ob_library_decal.location = (0.0, 0.0, 0.0)
ob_library_decal.visible_diffuse = False
ob_library_decal.visible_shadow = False
ob_library_decal.lineart.crease_threshold = 0.0
_m = ob_library_decal.modifiers.new('Displace', 'DISPLACE')
_m.mid_level = 0.9999
_m = ob_library_decal.modifiers.new('NormalTransfer', 'DATA_TRANSFER')
_m.use_loop_data = True
_m.data_types_loops = {'CUSTOM_NORMAL'}
_m.loop_mapping = 'POLYINTERP_LNORPROJ'

# ---- collection membership
scene.collection.objects.link(ob_library_decal)

# ---- scene / render settings (as saved in the file)
scene.frame_start = 1; scene.frame_end = 250; scene.frame_set(1)
scene.render.engine = 'BLENDER_EEVEE_NEXT'
scene.render.image_settings.exr_codec = 'NONE'
scene.render.use_bake_clear = False
scene.render.bake_margin = 0
scene.render.bake_bias = 0.0
scene.render.bake_samples = 0
scene.render.simplify_subdivision_render = 0
scene.render.simplify_child_particles_render = 0.0
scene.render.compositor_device = 'GPU'
scene.eevee.use_volume_custom_range = False
scene.eevee.gtao_distance = 0.0
scene.eevee.use_fast_gi = False
scene.eevee.fast_gi_thickness_near = 0.1
scene.eevee.fast_gi_thickness_far = 0.0
scene.eevee.ray_tracing_options.screen_trace_thickness = 0.1
bpy.context.view_layer.update()

# ---- added for rendering (the .blend has no active camera and no usable light): camera, sun + grey world if the file has none
cam_auto = bpy.data.cameras.new('AutoCamera')
cam_auto.lens = 50.0
cam_auto.sensor_width = 36.0
cam_auto.clip_end = 1000.0
ob_auto_camera = bpy.data.objects.new('AutoCamera', cam_auto)
scene.collection.objects.link(ob_auto_camera)
ob_auto_camera.location = (0.949334, -1.1392, 0.759567)
ob_auto_camera.rotation_euler = (1.09748, -7.21219e-08, 0.694738)
scene.camera = ob_auto_camera
light_auto_sun = bpy.data.lights.new('AutoSun', 'SUN')
light_auto_sun.energy = 3.0
light_auto_sun.angle = 0.0523599
ob_auto_sun = bpy.data.objects.new('AutoSun', light_auto_sun)
scene.collection.objects.link(ob_auto_sun)
ob_auto_sun.rotation_euler = (0.872665, 0.174533, 0.523599)
if scene.world is None:
    world_auto = bpy.data.worlds.new('AutoWorld')
    world_auto.color = (0.3, 0.3, 0.3)
    scene.world = world_auto
bpy.context.view_layer.update()
